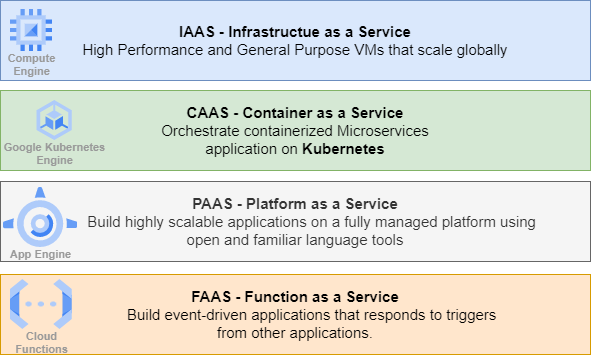

The diagram above was exported from draw.io. Its source (the exported page's mxGraphModel, read from the mxfile embedded in the PNG):
<mxGraphModel dx="1199" dy="631" grid="1" gridSize="10" guides="1" tooltips="1" connect="1" arrows="1" fold="1" page="1" pageScale="1" pageWidth="850" pageHeight="1100" math="0" shadow="0">
  <root>
    <mxCell id="0" />
    <mxCell id="1" parent="0" />
    <mxCell id="S9J7hkc_CgFIwtRMshHI-3" value="&lt;font style=&quot;font-size: 15px;&quot;&gt;&lt;b&gt;IAAS - Infrastructue as a Service&lt;/b&gt;&lt;br&gt;High Performance and General Purpose VMs that scale globally&lt;/font&gt;" style="rounded=0;whiteSpace=wrap;html=1;fillColor=#dae8fc;strokeColor=#6c8ebf;" vertex="1" parent="1">
      <mxGeometry x="120" y="40" width="590" height="80" as="geometry" />
    </mxCell>
    <mxCell id="S9J7hkc_CgFIwtRMshHI-2" value="Compute&#10;Engine" style="sketch=0;html=1;verticalAlign=top;labelPosition=center;verticalLabelPosition=bottom;align=center;spacingTop=-6;fontSize=11;fontStyle=1;fontColor=#999999;shape=image;aspect=fixed;imageAspect=0;image=data:image/svg+xml,(base64 omitted: 880 chars);" vertex="1" parent="1">
      <mxGeometry x="130" y="49" width="42" height="42" as="geometry" />
    </mxCell>
    <mxCell id="S9J7hkc_CgFIwtRMshHI-4" value="&lt;font style=&quot;font-size: 15px;&quot;&gt;&lt;b&gt;CAAS - Container as a Service&lt;/b&gt;&lt;br&gt;Orchestrate containerized Microservices &lt;br&gt;application on &lt;b style=&quot;&quot;&gt;Kubernetes&lt;/b&gt;&lt;br&gt;&lt;/font&gt;" style="rounded=0;whiteSpace=wrap;html=1;fillColor=#d5e8d4;strokeColor=#82b366;" vertex="1" parent="1">
      <mxGeometry x="120" y="130" width="590" height="80" as="geometry" />
    </mxCell>
    <mxCell id="S9J7hkc_CgFIwtRMshHI-6" value="&lt;font style=&quot;font-size: 15px;&quot;&gt;&lt;b&gt;PAAS - Platform as a Service&lt;/b&gt;&lt;br&gt;&lt;span style=&quot;white-space: pre;&quot;&gt;&#09;&lt;/span&gt;Build highly scalable applications on a fully managed platform using&lt;br&gt;open and familiar language tools&lt;br&gt;&lt;/font&gt;" style="rounded=0;whiteSpace=wrap;html=1;fillColor=#f5f5f5;strokeColor=#666666;fontColor=#333333;" vertex="1" parent="1">
      <mxGeometry x="120" y="221" width="590" height="80" as="geometry" />
    </mxCell>
    <mxCell id="S9J7hkc_CgFIwtRMshHI-8" value="&lt;font style=&quot;font-size: 15px;&quot;&gt;&lt;b&gt;FAAS - Function as a Service&lt;/b&gt;&lt;br&gt;&lt;span style=&quot;white-space: pre;&quot;&gt;&#09;&lt;/span&gt;Build event-driven applications that responds to triggers&lt;br&gt;from other applications.&lt;br&gt;&lt;/font&gt;" style="rounded=0;whiteSpace=wrap;html=1;fillColor=#ffe6cc;strokeColor=#d79b00;" vertex="1" parent="1">
      <mxGeometry x="120" y="314" width="590" height="80" as="geometry" />
    </mxCell>
    <mxCell id="S9J7hkc_CgFIwtRMshHI-9" value="Cloud&#10;Functions" style="sketch=0;html=1;verticalAlign=top;labelPosition=center;verticalLabelPosition=bottom;align=center;spacingTop=-6;fontSize=11;fontStyle=1;fontColor=#999999;shape=image;aspect=fixed;imageAspect=0;image=data:image/svg+xml,(base64 omitted: 1068 chars);" vertex="1" parent="1">
      <mxGeometry x="130" y="319" width="61.76" height="50" as="geometry" />
    </mxCell>
    <mxCell id="S9J7hkc_CgFIwtRMshHI-10" value="App Engine" style="sketch=0;html=1;verticalAlign=top;labelPosition=center;verticalLabelPosition=bottom;align=center;spacingTop=-6;fontSize=11;fontStyle=1;fontColor=#999999;shape=image;aspect=fixed;imageAspect=0;image=data:image/svg+xml,(base64 omitted: 1596 chars);" vertex="1" parent="1">
      <mxGeometry x="123" y="227" width="74.12" height="60" as="geometry" />
    </mxCell>
    <mxCell id="S9J7hkc_CgFIwtRMshHI-11" value="Google Kubernetes&#10;Engine" style="sketch=0;html=1;verticalAlign=top;labelPosition=center;verticalLabelPosition=bottom;align=center;spacingTop=-6;fontSize=11;fontStyle=1;fontColor=#999999;shape=image;aspect=fixed;imageAspect=0;image=data:image/svg+xml,(base64 omitted: 1048 chars);" vertex="1" parent="1">
      <mxGeometry x="156.51999999999998" y="140" width="35.24" height="40" as="geometry" />
    </mxCell>
  </root>
</mxGraphModel>